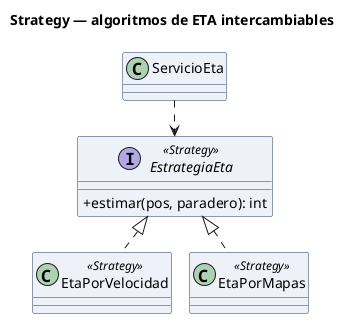

The diagram above was rendered by PlantUML. Its source (embedded in the PNG):
@startuml strategy
skinparam shadowing false
skinparam classAttributeIconSize 0
skinparam classBackgroundColor #EEF2F8
skinparam classBorderColor #1A3A5C
title Strategy — algoritmos de ETA intercambiables
class ServicioEta
interface EstrategiaEta <<Strategy>> {
  +estimar(pos, paradero): int
}
class EtaPorVelocidad <<Strategy>>
class EtaPorMapas <<Strategy>>
ServicioEta ..> EstrategiaEta
EstrategiaEta <|.. EtaPorVelocidad
EstrategiaEta <|.. EtaPorMapas
@enduml